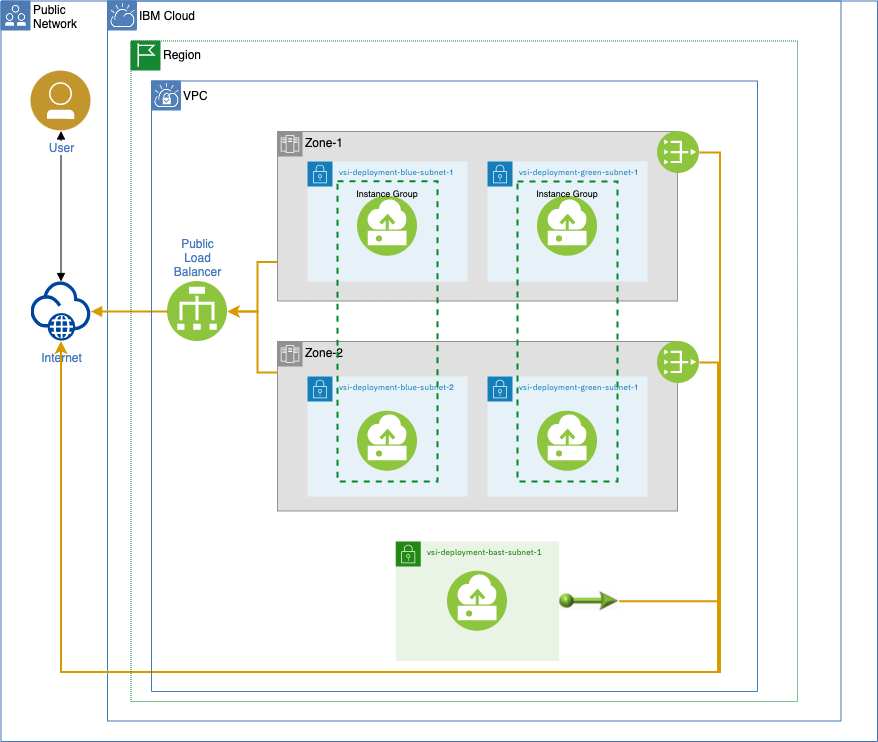

The diagram above was exported from draw.io. Its source (the exported page's mxGraphModel, read from the mxfile embedded in the PNG):
<mxGraphModel dx="1186" dy="607" grid="1" gridSize="10" guides="1" tooltips="1" connect="1" arrows="1" fold="1" page="1" pageScale="1" pageWidth="827" pageHeight="1169" math="0" shadow="0">
  <root>
    <mxCell id="qT-V9MHgRHold_EdZefR-0" />
    <mxCell id="qT-V9MHgRHold_EdZefR-1" parent="qT-V9MHgRHold_EdZefR-0" />
    <mxCell id="AAahywXaQ_MlYgSn2MCg-0" value="" style="swimlane;fontStyle=0;horizontal=1;collapsible=0;startSize=28;swimlaneLine=0;swimlaneFillColor=none;fillColor=none;rounded=0;whiteSpace=wrap;html=1;absoluteArcSize=1;arcSize=0;strokeColor=#4376BB;verticalAlign=top;align=left;spacingLeft=5;dashed=0;strokeWidth=1;container=1;" parent="qT-V9MHgRHold_EdZefR-1" vertex="1">
      <mxGeometry x="123.5" y="149.5" width="876.5" height="740.5" as="geometry" />
    </mxCell>
    <mxCell id="AAahywXaQ_MlYgSn2MCg-1" value="Public&lt;br&gt;Network" style="aspect=fixed;perimeter=ellipsePerimeter;html=1;align=left;shadow=0;dashed=0;labelBackgroundColor=none;fontSize=12;spacingTop=0;image;image=img/lib/ibm/vpc/PublicTag.svg;part=1;labelPosition=right;verticalLabelPosition=middle;verticalAlign=middle;" parent="AAahywXaQ_MlYgSn2MCg-0" vertex="1">
      <mxGeometry width="30" height="30" as="geometry" />
    </mxCell>
    <mxCell id="AAahywXaQ_MlYgSn2MCg-2" value="IBM Cloud" style="swimlane;fontStyle=0;horizontal=1;collapsible=0;startSize=28;swimlaneLine=0;swimlaneFillColor=none;fillColor=none;rounded=0;whiteSpace=wrap;html=1;absoluteArcSize=1;arcSize=12;strokeColor=#417CB9;verticalAlign=top;align=left;spacingLeft=30;spacingTop=1;dashed=0;strokeWidth=1;" parent="AAahywXaQ_MlYgSn2MCg-0" vertex="1">
      <mxGeometry x="106.5" width="733.5" height="720" as="geometry" />
    </mxCell>
    <mxCell id="AAahywXaQ_MlYgSn2MCg-3" value="&lt;a class=&quot;tr-name&quot; title=&quot;vsi-deployment-bast-subnet-1&quot; target=&quot;&quot; href=&quot;https://test.cloud.ibm.com/vpc-ext/network/subnet/us-south~0726-3607e57e-3a2b-4a13-a46c-a7bb7b163835/overview&quot; style=&quot;box-sizing: inherit ; cursor: pointer ; text-decoration: none ; border: 0px ; font-family: &amp;quot;ibm plex sans&amp;quot; , &amp;quot;helvetica neue&amp;quot; , &amp;quot;arial&amp;quot; , sans-serif ; font-stretch: inherit ; line-height: inherit ; font-size: 8px ; margin: 0px ; padding: 0px ; vertical-align: baseline ; letter-spacing: 0.1599999964237213px&quot;&gt;&lt;span class=&quot;tr-name&quot; style=&quot;box-sizing: inherit ; border: 0px ; font-family: inherit ; font-style: inherit ; font-stretch: inherit ; line-height: inherit ; margin: 0px ; padding: 0px ; vertical-align: baseline ; font-size: 8px&quot;&gt;vsi-deployment-bast-subnet-1&lt;/span&gt;&lt;/a&gt;" style="points=[[0,0],[0.25,0],[0.5,0],[0.75,0],[1,0],[1,0.25],[1,0.5],[1,0.75],[1,1],[0.75,1],[0.5,1],[0.25,1],[0,1],[0,0.75],[0,0.5],[0,0.25]];outlineConnect=0;gradientColor=none;html=1;whiteSpace=wrap;fontSize=8;fontStyle=0;shape=mxgraph.aws4.group;grIcon=mxgraph.aws4.group_security_group;grStroke=0;strokeColor=#248814;fillColor=#E9F3E6;verticalAlign=top;align=left;spacingLeft=30;fontColor=#248814;dashed=0;" parent="AAahywXaQ_MlYgSn2MCg-2" vertex="1">
      <mxGeometry x="288.25" y="540.5" width="163.5" height="119.5" as="geometry" />
    </mxCell>
    <mxCell id="AAahywXaQ_MlYgSn2MCg-4" value="" style="aspect=fixed;perimeter=ellipsePerimeter;html=1;align=center;shadow=0;dashed=0;fontColor=#4277BB;labelBackgroundColor=#ffffff;fontSize=12;spacingTop=3;image;image=img/lib/ibm/vpc/CloudTag.svg;part=1;" parent="AAahywXaQ_MlYgSn2MCg-2" vertex="1">
      <mxGeometry width="30" height="30" as="geometry" />
    </mxCell>
    <mxCell id="AAahywXaQ_MlYgSn2MCg-5" value="Zone-2" style="shape=mxgraph.ibm.box;prType=zone;fontStyle=0;verticalAlign=top;align=left;spacingLeft=32;spacingTop=4;fillColor=#E0E0E0;rounded=0;whiteSpace=wrap;html=1;strokeColor=#919191;strokeWidth=1;dashed=0;container=1;spacing=-4;collapsible=0;expand=0;recursiveResize=0;" parent="AAahywXaQ_MlYgSn2MCg-2" vertex="1">
      <mxGeometry x="170" y="340.5" width="400" height="169.5" as="geometry" />
    </mxCell>
    <mxCell id="AAahywXaQ_MlYgSn2MCg-6" value="&lt;span class=&quot;tr-name&quot; style=&quot;box-sizing: inherit ; cursor: pointer ; text-decoration: none ; border: 0px ; font-family: inherit ; font-stretch: inherit ; line-height: inherit ; font-size: 8px ; margin: 0px ; padding: 0px ; vertical-align: baseline ; letter-spacing: 0.1599999964237213px ; font-style: inherit&quot;&gt;&lt;a class=&quot;tr-name&quot; title=&quot;vsi-deployment-rolling-subnet-1&quot; target=&quot;&quot; href=&quot;https://test.cloud.ibm.com/vpc-ext/network/subnet/us-south~0726-09902df0-a621-4596-ad9c-ff6c4472cf81/overview&quot; style=&quot;box-sizing: inherit ; cursor: pointer ; text-decoration: none ; border: 0px ; font-family: &amp;#34;ibm plex sans&amp;#34; , &amp;#34;helvetica neue&amp;#34; , &amp;#34;arial&amp;#34; , sans-serif ; font-stretch: inherit ; line-height: inherit ; font-size: 8px ; margin: 0px ; padding: 0px ; vertical-align: baseline ; letter-spacing: 0.1599999964237213px&quot;&gt;vsi-deployment-blue-subnet-&lt;/a&gt;2&lt;/span&gt;" style="points=[[0,0],[0.25,0],[0.5,0],[0.75,0],[1,0],[1,0.25],[1,0.5],[1,0.75],[1,1],[0.75,1],[0.5,1],[0.25,1],[0,1],[0,0.75],[0,0.5],[0,0.25]];outlineConnect=0;gradientColor=none;html=1;whiteSpace=wrap;fontSize=8;fontStyle=0;shape=mxgraph.aws4.group;grIcon=mxgraph.aws4.group_security_group;grStroke=0;strokeColor=#147EBA;fillColor=#E6F2F8;verticalAlign=top;align=left;spacingLeft=30;fontColor=#147EBA;dashed=0;" parent="AAahywXaQ_MlYgSn2MCg-5" vertex="1">
      <mxGeometry x="30" y="35" width="160" height="120" as="geometry" />
    </mxCell>
    <mxCell id="AAahywXaQ_MlYgSn2MCg-14" value="" style="aspect=fixed;perimeter=ellipsePerimeter;html=1;align=center;shadow=0;dashed=0;fontColor=#4277BB;labelBackgroundColor=#ffffff;fontSize=12;spacingTop=3;image;image=img/lib/ibm/vpc/PublicGateway.svg;" parent="AAahywXaQ_MlYgSn2MCg-5" vertex="1">
      <mxGeometry x="380" width="42" height="42" as="geometry" />
    </mxCell>
    <mxCell id="l8ttZzajGHIHFs0V49A9-0" value="&lt;span class=&quot;tr-name&quot; style=&quot;box-sizing: inherit ; cursor: pointer ; text-decoration: none ; border: 0px ; font-family: inherit ; font-stretch: inherit ; line-height: inherit ; font-size: 8px ; margin: 0px ; padding: 0px ; vertical-align: baseline ; letter-spacing: 0.1599999964237213px ; font-style: inherit&quot;&gt;&lt;a class=&quot;tr-name&quot; title=&quot;vsi-deployment-rolling-subnet-1&quot; target=&quot;&quot; href=&quot;https://test.cloud.ibm.com/vpc-ext/network/subnet/us-south~0726-09902df0-a621-4596-ad9c-ff6c4472cf81/overview&quot; style=&quot;box-sizing: inherit ; cursor: pointer ; text-decoration: none ; border: 0px ; font-family: &amp;#34;ibm plex sans&amp;#34; , &amp;#34;helvetica neue&amp;#34; , &amp;#34;arial&amp;#34; , sans-serif ; font-stretch: inherit ; line-height: inherit ; font-size: 8px ; margin: 0px ; padding: 0px ; vertical-align: baseline ; letter-spacing: 0.1599999964237213px&quot;&gt;vsi-deployment-green-subnet-&lt;/a&gt;1&lt;/span&gt;" style="points=[[0,0],[0.25,0],[0.5,0],[0.75,0],[1,0],[1,0.25],[1,0.5],[1,0.75],[1,1],[0.75,1],[0.5,1],[0.25,1],[0,1],[0,0.75],[0,0.5],[0,0.25]];outlineConnect=0;gradientColor=none;html=1;whiteSpace=wrap;fontSize=8;fontStyle=0;shape=mxgraph.aws4.group;grIcon=mxgraph.aws4.group_security_group;grStroke=0;strokeColor=#147EBA;fillColor=#E6F2F8;verticalAlign=top;align=left;spacingLeft=30;fontColor=#147EBA;dashed=0;" parent="AAahywXaQ_MlYgSn2MCg-5" vertex="1">
      <mxGeometry x="210" y="35" width="160" height="120" as="geometry" />
    </mxCell>
    <mxCell id="l8ttZzajGHIHFs0V49A9-1" value="" style="aspect=fixed;perimeter=ellipsePerimeter;html=1;align=center;shadow=0;dashed=0;fontColor=#4277BB;labelBackgroundColor=#ffffff;fontSize=12;spacingTop=3;image;image=img/lib/ibm/vpc/Instance.svg;" parent="AAahywXaQ_MlYgSn2MCg-5" vertex="1">
      <mxGeometry x="260" y="69.75" width="60" height="60" as="geometry" />
    </mxCell>
    <mxCell id="AAahywXaQ_MlYgSn2MCg-7" value="" style="aspect=fixed;perimeter=ellipsePerimeter;html=1;align=center;shadow=0;dashed=0;fontColor=#4277BB;labelBackgroundColor=#ffffff;fontSize=12;spacingTop=3;image;image=img/lib/ibm/vpc/Instance.svg;" parent="AAahywXaQ_MlYgSn2MCg-2" vertex="1">
      <mxGeometry x="250" y="410.25" width="60" height="60" as="geometry" />
    </mxCell>
    <mxCell id="AAahywXaQ_MlYgSn2MCg-8" style="edgeStyle=orthogonalEdgeStyle;rounded=0;orthogonalLoop=1;jettySize=auto;html=1;entryX=1;entryY=0.5;entryDx=0;entryDy=0;fontSize=8;gradientColor=#ffa500;fillColor=#ffcd28;strokeColor=#d79b00;strokeWidth=2;" parent="AAahywXaQ_MlYgSn2MCg-2" source="AAahywXaQ_MlYgSn2MCg-9" target="AAahywXaQ_MlYgSn2MCg-12" edge="1">
      <mxGeometry relative="1" as="geometry">
        <Array as="points">
          <mxPoint x="150" y="261" />
          <mxPoint x="150" y="311" />
        </Array>
      </mxGeometry>
    </mxCell>
    <mxCell id="AAahywXaQ_MlYgSn2MCg-9" value="Zone-1" style="shape=mxgraph.ibm.box;prType=zone;fontStyle=0;verticalAlign=top;align=left;spacingLeft=32;spacingTop=4;fillColor=#E0E0E0;rounded=0;whiteSpace=wrap;html=1;strokeColor=#919191;strokeWidth=1;dashed=0;container=1;spacing=-4;collapsible=0;expand=0;recursiveResize=0;" parent="AAahywXaQ_MlYgSn2MCg-2" vertex="1">
      <mxGeometry x="170" y="130.5" width="400" height="169.5" as="geometry" />
    </mxCell>
    <mxCell id="AAahywXaQ_MlYgSn2MCg-10" value="&lt;span class=&quot;tr-name&quot; style=&quot;box-sizing: inherit ; cursor: pointer ; text-decoration: none ; border: 0px ; font-family: inherit ; font-stretch: inherit ; line-height: inherit ; font-size: 8px ; margin: 0px ; padding: 0px ; vertical-align: baseline ; letter-spacing: 0.1599999964237213px ; font-style: inherit&quot;&gt;&lt;a class=&quot;tr-name&quot; title=&quot;vsi-deployment-rolling-subnet-1&quot; target=&quot;&quot; href=&quot;https://test.cloud.ibm.com/vpc-ext/network/subnet/us-south~0726-09902df0-a621-4596-ad9c-ff6c4472cf81/overview&quot; style=&quot;box-sizing: inherit ; cursor: pointer ; text-decoration: none ; border: 0px ; font-family: &amp;#34;ibm plex sans&amp;#34; , &amp;#34;helvetica neue&amp;#34; , &amp;#34;arial&amp;#34; , sans-serif ; font-stretch: inherit ; line-height: inherit ; font-size: 8px ; margin: 0px ; padding: 0px ; vertical-align: baseline ; letter-spacing: 0.1599999964237213px&quot;&gt;vsi-deployment-blue-subnet-&lt;/a&gt;1&lt;/span&gt;" style="points=[[0,0],[0.25,0],[0.5,0],[0.75,0],[1,0],[1,0.25],[1,0.5],[1,0.75],[1,1],[0.75,1],[0.5,1],[0.25,1],[0,1],[0,0.75],[0,0.5],[0,0.25]];outlineConnect=0;gradientColor=none;html=1;whiteSpace=wrap;fontSize=8;fontStyle=0;shape=mxgraph.aws4.group;grIcon=mxgraph.aws4.group_security_group;grStroke=0;strokeColor=#147EBA;fillColor=#E6F2F8;verticalAlign=top;align=left;spacingLeft=30;fontColor=#147EBA;dashed=0;" parent="AAahywXaQ_MlYgSn2MCg-9" vertex="1">
      <mxGeometry x="30" y="30" width="160" height="120" as="geometry" />
    </mxCell>
    <mxCell id="AAahywXaQ_MlYgSn2MCg-29" value="&lt;span class=&quot;tr-name&quot; style=&quot;box-sizing: inherit ; cursor: pointer ; text-decoration: none ; border: 0px ; font-family: inherit ; font-stretch: inherit ; line-height: inherit ; font-size: 8px ; margin: 0px ; padding: 0px ; vertical-align: baseline ; letter-spacing: 0.1599999964237213px ; font-style: inherit&quot;&gt;&lt;a class=&quot;tr-name&quot; title=&quot;vsi-deployment-rolling-subnet-1&quot; target=&quot;&quot; href=&quot;https://test.cloud.ibm.com/vpc-ext/network/subnet/us-south~0726-09902df0-a621-4596-ad9c-ff6c4472cf81/overview&quot; style=&quot;box-sizing: inherit ; cursor: pointer ; text-decoration: none ; border: 0px ; font-family: &amp;#34;ibm plex sans&amp;#34; , &amp;#34;helvetica neue&amp;#34; , &amp;#34;arial&amp;#34; , sans-serif ; font-stretch: inherit ; line-height: inherit ; font-size: 8px ; margin: 0px ; padding: 0px ; vertical-align: baseline ; letter-spacing: 0.1599999964237213px&quot;&gt;vsi-deployment-green-subnet-&lt;/a&gt;1&lt;/span&gt;" style="points=[[0,0],[0.25,0],[0.5,0],[0.75,0],[1,0],[1,0.25],[1,0.5],[1,0.75],[1,1],[0.75,1],[0.5,1],[0.25,1],[0,1],[0,0.75],[0,0.5],[0,0.25]];outlineConnect=0;gradientColor=none;html=1;whiteSpace=wrap;fontSize=8;fontStyle=0;shape=mxgraph.aws4.group;grIcon=mxgraph.aws4.group_security_group;grStroke=0;strokeColor=#147EBA;fillColor=#E6F2F8;verticalAlign=top;align=left;spacingLeft=30;fontColor=#147EBA;dashed=0;" parent="AAahywXaQ_MlYgSn2MCg-9" vertex="1">
      <mxGeometry x="210" y="30" width="160" height="120" as="geometry" />
    </mxCell>
    <mxCell id="AAahywXaQ_MlYgSn2MCg-30" value="" style="aspect=fixed;perimeter=ellipsePerimeter;html=1;align=center;shadow=0;dashed=0;fontColor=#4277BB;labelBackgroundColor=#ffffff;fontSize=12;spacingTop=3;image;image=img/lib/ibm/vpc/Instance.svg;" parent="AAahywXaQ_MlYgSn2MCg-9" vertex="1">
      <mxGeometry x="260" y="64.75" width="60" height="60" as="geometry" />
    </mxCell>
    <mxCell id="AAahywXaQ_MlYgSn2MCg-13" value="" style="aspect=fixed;perimeter=ellipsePerimeter;html=1;align=center;shadow=0;dashed=0;fontColor=#4277BB;labelBackgroundColor=#ffffff;fontSize=12;spacingTop=3;image;image=img/lib/ibm/vpc/PublicGateway.svg;" parent="AAahywXaQ_MlYgSn2MCg-9" vertex="1">
      <mxGeometry x="380" width="42" height="42" as="geometry" />
    </mxCell>
    <mxCell id="AAahywXaQ_MlYgSn2MCg-11" value="" style="aspect=fixed;perimeter=ellipsePerimeter;html=1;align=center;shadow=0;dashed=0;fontColor=#4277BB;labelBackgroundColor=#ffffff;fontSize=12;spacingTop=3;image;image=img/lib/ibm/vpc/Instance.svg;" parent="AAahywXaQ_MlYgSn2MCg-2" vertex="1">
      <mxGeometry x="250" y="195.25" width="60" height="60" as="geometry" />
    </mxCell>
    <mxCell id="AAahywXaQ_MlYgSn2MCg-12" value="Public&lt;br&gt;Load&lt;br&gt;Balancer" style="aspect=fixed;perimeter=ellipsePerimeter;html=1;align=center;shadow=0;dashed=0;fontColor=#4277BB;labelBackgroundColor=#ffffff;fontSize=12;spacingTop=3;image;image=img/lib/ibm/vpc/LoadBalancer.svg;labelPosition=center;verticalLabelPosition=top;verticalAlign=bottom;" parent="AAahywXaQ_MlYgSn2MCg-2" vertex="1">
      <mxGeometry x="60" y="280.5" width="60" height="60" as="geometry" />
    </mxCell>
    <mxCell id="AAahywXaQ_MlYgSn2MCg-15" value="" style="aspect=fixed;perimeter=ellipsePerimeter;html=1;align=center;shadow=0;dashed=0;fontColor=#4277BB;labelBackgroundColor=#ffffff;fontSize=12;spacingTop=3;image;image=img/lib/ibm/vpc/Instance.svg;" parent="AAahywXaQ_MlYgSn2MCg-2" vertex="1">
      <mxGeometry x="340" y="570.25" width="60" height="60" as="geometry" />
    </mxCell>
    <mxCell id="AAahywXaQ_MlYgSn2MCg-16" value="" style="aspect=fixed;perimeter=ellipsePerimeter;html=1;align=center;shadow=0;dashed=0;fontColor=#4277BB;labelBackgroundColor=#ffffff;fontSize=12;spacingTop=3;image;image=img/lib/ibm/vpc/FloatingIP.svg;direction=east;" parent="AAahywXaQ_MlYgSn2MCg-2" vertex="1">
      <mxGeometry x="451.75" y="570.25" width="60" height="60" as="geometry" />
    </mxCell>
    <mxCell id="AAahywXaQ_MlYgSn2MCg-17" style="edgeStyle=orthogonalEdgeStyle;rounded=0;orthogonalLoop=1;jettySize=auto;html=1;entryX=1;entryY=0.5;entryDx=0;entryDy=0;fontSize=8;sketch=0;gradientColor=#ffa500;fillColor=#ffcd28;strokeColor=#d79b00;strokeWidth=2;" parent="AAahywXaQ_MlYgSn2MCg-2" target="AAahywXaQ_MlYgSn2MCg-12" edge="1">
      <mxGeometry relative="1" as="geometry">
        <mxPoint x="170" y="371.5" as="sourcePoint" />
        <Array as="points">
          <mxPoint x="170" y="371" />
          <mxPoint x="150" y="371" />
          <mxPoint x="150" y="311" />
        </Array>
      </mxGeometry>
    </mxCell>
    <mxCell id="AAahywXaQ_MlYgSn2MCg-18" value="Internet" style="aspect=fixed;perimeter=ellipsePerimeter;html=1;align=center;shadow=0;dashed=0;fontColor=#4277BB;labelBackgroundColor=#ffffff;fontSize=12;spacingTop=3;image;image=img/lib/ibm/vpc/Internet.svg;" parent="AAahywXaQ_MlYgSn2MCg-0" vertex="1">
      <mxGeometry x="30" y="280.5" width="60" height="60" as="geometry" />
    </mxCell>
    <mxCell id="AAahywXaQ_MlYgSn2MCg-19" style="edgeStyle=orthogonalEdgeStyle;rounded=0;orthogonalLoop=1;jettySize=auto;html=1;endArrow=block;endFill=1;exitX=0;exitY=0.5;exitDx=0;exitDy=0;gradientColor=#ffa500;fillColor=#ffcd28;strokeColor=#d79b00;strokeWidth=2;" parent="AAahywXaQ_MlYgSn2MCg-0" source="AAahywXaQ_MlYgSn2MCg-12" target="AAahywXaQ_MlYgSn2MCg-18" edge="1">
      <mxGeometry relative="1" as="geometry">
        <mxPoint x="186.5" y="260" as="sourcePoint" />
      </mxGeometry>
    </mxCell>
    <mxCell id="AAahywXaQ_MlYgSn2MCg-20" style="edgeStyle=orthogonalEdgeStyle;rounded=0;orthogonalLoop=1;jettySize=auto;html=1;exitX=1;exitY=0.5;exitDx=0;exitDy=0;entryX=0.5;entryY=1;entryDx=0;entryDy=0;fontSize=8;gradientColor=#ffa500;fillColor=#ffcd28;strokeColor=#d79b00;strokeWidth=2;" parent="AAahywXaQ_MlYgSn2MCg-0" source="AAahywXaQ_MlYgSn2MCg-14" target="AAahywXaQ_MlYgSn2MCg-18" edge="1">
      <mxGeometry relative="1" as="geometry">
        <Array as="points">
          <mxPoint x="717" y="362" />
          <mxPoint x="717" y="671" />
          <mxPoint x="60" y="671" />
        </Array>
      </mxGeometry>
    </mxCell>
    <mxCell id="AAahywXaQ_MlYgSn2MCg-21" style="edgeStyle=orthogonalEdgeStyle;rounded=0;sketch=0;jumpStyle=gap;orthogonalLoop=1;jettySize=auto;html=1;entryX=0.5;entryY=1;entryDx=0;entryDy=0;fontSize=8;strokeColor=#d79b00;gradientColor=#ffa500;fillColor=#ffcd28;strokeWidth=2;exitX=1;exitY=0.5;exitDx=0;exitDy=0;" parent="AAahywXaQ_MlYgSn2MCg-0" source="AAahywXaQ_MlYgSn2MCg-13" target="AAahywXaQ_MlYgSn2MCg-18" edge="1">
      <mxGeometry relative="1" as="geometry">
        <Array as="points">
          <mxPoint x="719" y="671" />
          <mxPoint x="60" y="671" />
        </Array>
      </mxGeometry>
    </mxCell>
    <mxCell id="AAahywXaQ_MlYgSn2MCg-22" style="edgeStyle=orthogonalEdgeStyle;rounded=0;sketch=0;jumpStyle=gap;orthogonalLoop=1;jettySize=auto;html=1;entryX=0.5;entryY=1;entryDx=0;entryDy=0;fontSize=8;fillColor=#ffcd28;strokeWidth=2;strokeColor=#d79b00;gradientColor=#ffa500;" parent="AAahywXaQ_MlYgSn2MCg-0" source="AAahywXaQ_MlYgSn2MCg-16" target="AAahywXaQ_MlYgSn2MCg-18" edge="1">
      <mxGeometry relative="1" as="geometry">
        <Array as="points">
          <mxPoint x="717" y="600" />
          <mxPoint x="717" y="671" />
          <mxPoint x="60" y="671" />
        </Array>
      </mxGeometry>
    </mxCell>
    <mxCell id="AAahywXaQ_MlYgSn2MCg-23" style="edgeStyle=orthogonalEdgeStyle;rounded=0;orthogonalLoop=1;jettySize=auto;html=1;startArrow=block;startFill=1;endArrow=block;endFill=1;" parent="qT-V9MHgRHold_EdZefR-1" source="AAahywXaQ_MlYgSn2MCg-28" target="AAahywXaQ_MlYgSn2MCg-18" edge="1">
      <mxGeometry relative="1" as="geometry" />
    </mxCell>
    <mxCell id="AAahywXaQ_MlYgSn2MCg-24" value="VPC" style="swimlane;fontStyle=0;horizontal=1;collapsible=0;startSize=28;swimlaneLine=0;swimlaneFillColor=none;fillColor=none;rounded=0;whiteSpace=wrap;html=1;absoluteArcSize=1;arcSize=12;strokeColor=#417CB9;verticalAlign=top;align=left;spacingLeft=30;spacingTop=1;dashed=0;strokeWidth=1;" parent="qT-V9MHgRHold_EdZefR-1" vertex="1">
      <mxGeometry x="274" y="229.5" width="606" height="610.5" as="geometry" />
    </mxCell>
    <mxCell id="AAahywXaQ_MlYgSn2MCg-25" value="" style="aspect=fixed;perimeter=ellipsePerimeter;html=1;align=center;shadow=0;dashed=0;fontColor=#4277BB;labelBackgroundColor=#ffffff;fontSize=12;spacingTop=3;image;image=img/lib/ibm/vpc/VPCTag.svg;part=1;" parent="AAahywXaQ_MlYgSn2MCg-24" vertex="1">
      <mxGeometry width="30" height="30" as="geometry" />
    </mxCell>
    <mxCell id="AAahywXaQ_MlYgSn2MCg-26" value="Region" style="swimlane;fontStyle=0;horizontal=1;collapsible=0;startSize=28;swimlaneLine=0;swimlaneFillColor=none;fillColor=none;rounded=0;whiteSpace=wrap;html=1;absoluteArcSize=1;arcSize=0;strokeColor=#00882B;verticalAlign=top;align=left;spacingLeft=30;dashed=1;strokeWidth=1;container=1;dashPattern=1 1;" parent="qT-V9MHgRHold_EdZefR-1" vertex="1">
      <mxGeometry x="253.5" y="189.5" width="666.5" height="660.5" as="geometry" />
    </mxCell>
    <mxCell id="AAahywXaQ_MlYgSn2MCg-27" value="" style="aspect=fixed;perimeter=ellipsePerimeter;html=1;align=center;shadow=0;dashed=0;fontColor=#4277BB;labelBackgroundColor=#ffffff;fontSize=12;spacingTop=3;image;image=img/lib/ibm/vpc/RegionTag.svg;part=1;" parent="AAahywXaQ_MlYgSn2MCg-26" vertex="1">
      <mxGeometry width="30" height="30" as="geometry" />
    </mxCell>
    <mxCell id="AAahywXaQ_MlYgSn2MCg-28" value="User" style="aspect=fixed;perimeter=ellipsePerimeter;html=1;align=center;shadow=0;dashed=0;fontColor=#4277BB;labelBackgroundColor=#ffffff;fontSize=12;spacingTop=3;image;image=img/lib/ibm/users/user.svg;" parent="qT-V9MHgRHold_EdZefR-1" vertex="1">
      <mxGeometry x="153.5" y="219.5" width="60" height="60" as="geometry" />
    </mxCell>
    <mxCell id="JUKch1ulihfNG9t_prGs-0" value="&lt;font style=&quot;font-size: 9px ; line-height: 100%&quot;&gt;Instance Group&lt;/font&gt;" style="fontStyle=0;verticalAlign=top;align=center;spacingTop=-2;fillColor=none;rounded=0;whiteSpace=wrap;html=1;strokeColor=#00882B;strokeWidth=2;dashed=1;container=1;collapsible=0;expand=0;recursiveResize=0;" vertex="1" parent="qT-V9MHgRHold_EdZefR-1">
      <mxGeometry x="460" y="329.75" width="100" height="300.25" as="geometry" />
    </mxCell>
    <mxCell id="JUKch1ulihfNG9t_prGs-1" value="&lt;font style=&quot;font-size: 9px ; line-height: 100%&quot;&gt;Instance Group&lt;/font&gt;" style="fontStyle=0;verticalAlign=top;align=center;spacingTop=-2;fillColor=none;rounded=0;whiteSpace=wrap;html=1;strokeColor=#00882B;strokeWidth=2;dashed=1;container=1;collapsible=0;expand=0;recursiveResize=0;" vertex="1" parent="qT-V9MHgRHold_EdZefR-1">
      <mxGeometry x="640" y="330" width="100" height="300" as="geometry" />
    </mxCell>
  </root>
</mxGraphModel>